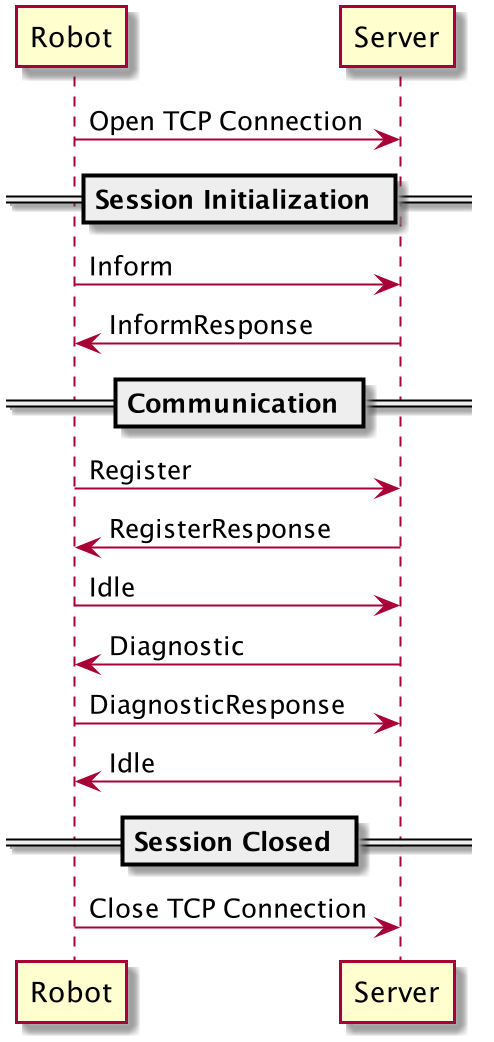

The diagram above was rendered by PlantUML. Its source (embedded in the PNG):
@startuml

Robot -> Server: Open TCP Connection

== Session Initialization ==

Robot -> Server: Inform
Robot <- Server: InformResponse

== Communication ==

Robot -> Server: Register
Robot <- Server: RegisterResponse

Robot -> Server: Idle
Robot <- Server: Diagnostic

Robot -> Server: DiagnosticResponse
Robot <- Server: Idle

== Session Closed ==

Robot -> Server: Close TCP Connection

@enduml